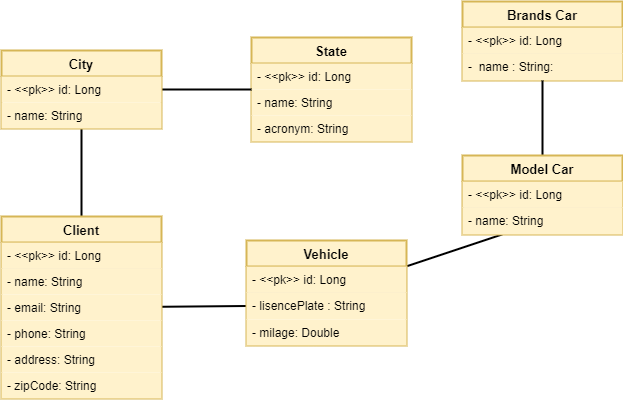

The diagram above was exported from draw.io. Its source (the exported page's mxGraphModel, read from the mxfile embedded in the PNG):
<mxGraphModel dx="1430" dy="719" grid="0" gridSize="10" guides="1" tooltips="1" connect="1" arrows="1" fold="1" page="0" pageScale="1" pageWidth="850" pageHeight="1100" background="#ffffff" math="0" shadow="0">
  <root>
    <mxCell id="0" />
    <mxCell id="1" parent="0" />
    <mxCell id="90" style="rounded=1;html=1;exitX=0.5;exitY=0;exitDx=0;exitDy=0;entryX=0.5;entryY=1;entryDx=0;entryDy=0;strokeColor=#000000;strokeWidth=2;fontColor=#000000;startArrow=none;startFill=0;endArrow=none;endFill=0;" edge="1" parent="1" source="51" target="76">
      <mxGeometry relative="1" as="geometry" />
    </mxCell>
    <mxCell id="122" value="" style="edgeStyle=none;rounded=1;html=1;strokeColor=#000000;strokeWidth=2;fontColor=#000000;startArrow=none;startFill=0;endArrow=none;endFill=0;entryX=0;entryY=0.5;entryDx=0;entryDy=0;" edge="1" parent="1" source="51" target="100">
      <mxGeometry relative="1" as="geometry" />
    </mxCell>
    <mxCell id="51" value="Client" style="swimlane;fontStyle=1;align=center;verticalAlign=top;childLayout=stackLayout;horizontal=1;startSize=26;horizontalStack=0;resizeParent=1;resizeParentMax=0;resizeLast=0;collapsible=1;marginBottom=0;fillColor=#fff2cc;strokeColor=#d6b656;labelBackgroundColor=none;labelBorderColor=none;fontSize=13;fontColor=#000000;strokeWidth=2;perimeterSpacing=0;rounded=0;shadow=0;glass=0;swimlaneLine=1;" parent="1" vertex="1">
      <mxGeometry x="-390" y="217" width="160" height="182" as="geometry" />
    </mxCell>
    <mxCell id="56" value="- &lt;&lt;pk&gt;&gt; id: Long&#10;" style="text;strokeColor=#d6b656;fillColor=#fff2cc;align=left;verticalAlign=top;spacingLeft=4;spacingRight=4;overflow=hidden;rotatable=0;points=[[0,0.5],[1,0.5]];portConstraint=eastwest;labelBackgroundColor=none;labelBorderColor=none;fontColor=#000000;strokeWidth=0;" parent="51" vertex="1">
      <mxGeometry y="26" width="160" height="26" as="geometry" />
    </mxCell>
    <mxCell id="57" value="- name: String&#10;" style="text;strokeColor=none;fillColor=#fff2cc;align=left;verticalAlign=top;spacingLeft=4;spacingRight=4;overflow=hidden;rotatable=0;points=[[0,0.5],[1,0.5]];portConstraint=eastwest;labelBackgroundColor=none;labelBorderColor=none;fontColor=#000000;strokeWidth=0;" parent="51" vertex="1">
      <mxGeometry y="52" width="160" height="26" as="geometry" />
    </mxCell>
    <mxCell id="52" value="- email: String&#10;" style="text;strokeColor=none;fillColor=#fff2cc;align=left;verticalAlign=top;spacingLeft=4;spacingRight=4;overflow=hidden;rotatable=0;points=[[0,0.5],[1,0.5]];portConstraint=eastwest;labelBackgroundColor=none;labelBorderColor=none;fontColor=#000000;strokeWidth=0;" parent="51" vertex="1">
      <mxGeometry y="78" width="160" height="26" as="geometry" />
    </mxCell>
    <mxCell id="63" value="- phone: String&#10;" style="text;strokeColor=none;fillColor=#fff2cc;align=left;verticalAlign=top;spacingLeft=4;spacingRight=4;overflow=hidden;rotatable=0;points=[[0,0.5],[1,0.5]];portConstraint=eastwest;labelBackgroundColor=none;labelBorderColor=none;fontColor=#000000;strokeWidth=0;" parent="51" vertex="1">
      <mxGeometry y="104" width="160" height="26" as="geometry" />
    </mxCell>
    <mxCell id="61" value="- address: String&#10;" style="text;strokeColor=none;fillColor=#fff2cc;align=left;verticalAlign=top;spacingLeft=4;spacingRight=4;overflow=hidden;rotatable=0;points=[[0,0.5],[1,0.5]];portConstraint=eastwest;labelBackgroundColor=none;labelBorderColor=none;fontColor=#000000;strokeWidth=0;" parent="51" vertex="1">
      <mxGeometry y="130" width="160" height="26" as="geometry" />
    </mxCell>
    <mxCell id="84" value="- zipCode: String" style="text;strokeColor=none;fillColor=#fff2cc;align=left;verticalAlign=top;spacingLeft=4;spacingRight=4;overflow=hidden;rotatable=0;points=[[0,0.5],[1,0.5]];portConstraint=eastwest;fontColor=#000000;" vertex="1" parent="51">
      <mxGeometry y="156" width="160" height="26" as="geometry" />
    </mxCell>
    <mxCell id="68" value="State" style="swimlane;fontStyle=1;align=center;verticalAlign=top;childLayout=stackLayout;horizontal=1;startSize=26;horizontalStack=0;resizeParent=1;resizeParentMax=0;resizeLast=0;collapsible=1;marginBottom=0;fillColor=#fff2cc;strokeColor=#d6b656;labelBackgroundColor=none;labelBorderColor=none;fontSize=13;fontColor=#000000;strokeWidth=2;" parent="1" vertex="1">
      <mxGeometry x="-140" y="38" width="160" height="104" as="geometry">
        <mxRectangle x="80" y="90" width="70" height="30" as="alternateBounds" />
      </mxGeometry>
    </mxCell>
    <mxCell id="72" value="- &lt;&lt;pk&gt;&gt; id: Long" style="text;strokeColor=none;fillColor=#fff2cc;align=left;verticalAlign=top;spacingLeft=4;spacingRight=4;overflow=hidden;rotatable=0;points=[[0,0.5],[1,0.5]];portConstraint=eastwest;labelBackgroundColor=none;labelBorderColor=none;fontColor=#000000;strokeWidth=0;" parent="68" vertex="1">
      <mxGeometry y="26" width="160" height="26" as="geometry" />
    </mxCell>
    <mxCell id="69" value="- name: String&#10;" style="text;strokeColor=none;fillColor=#fff2cc;align=left;verticalAlign=top;spacingLeft=4;spacingRight=4;overflow=hidden;rotatable=0;points=[[0,0.5],[1,0.5]];portConstraint=eastwest;labelBackgroundColor=none;labelBorderColor=none;fontColor=#000000;strokeWidth=0;" parent="68" vertex="1">
      <mxGeometry y="52" width="160" height="26" as="geometry" />
    </mxCell>
    <mxCell id="75" value="- acronym: String" style="text;strokeColor=none;fillColor=#fff2cc;align=left;verticalAlign=top;spacingLeft=4;spacingRight=4;overflow=hidden;rotatable=0;points=[[0,0.5],[1,0.5]];portConstraint=eastwest;labelBackgroundColor=none;labelBorderColor=none;fontColor=#000000;strokeWidth=0;" parent="68" vertex="1">
      <mxGeometry y="78" width="160" height="26" as="geometry" />
    </mxCell>
    <mxCell id="93" style="edgeStyle=none;rounded=1;html=1;exitX=1;exitY=0.5;exitDx=0;exitDy=0;entryX=0;entryY=0.5;entryDx=0;entryDy=0;strokeColor=#000000;strokeWidth=2;fontColor=#000000;startArrow=none;startFill=0;endArrow=none;endFill=0;" edge="1" parent="1" source="76" target="68">
      <mxGeometry relative="1" as="geometry" />
    </mxCell>
    <mxCell id="76" value="City" style="swimlane;fontStyle=1;align=center;verticalAlign=top;childLayout=stackLayout;horizontal=1;startSize=26;horizontalStack=0;resizeParent=1;resizeParentMax=0;resizeLast=0;collapsible=1;marginBottom=0;fillColor=#fff2cc;strokeColor=#d6b656;labelBorderColor=none;fontSize=13;fontColor=#000000;labelBackgroundColor=none;strokeWidth=2;" parent="1" vertex="1">
      <mxGeometry x="-390" y="51" width="160" height="78" as="geometry">
        <mxRectangle x="-38" y="247" width="60" height="28" as="alternateBounds" />
      </mxGeometry>
    </mxCell>
    <mxCell id="77" value="- &lt;&lt;pk&gt;&gt; id: Long" style="text;strokeColor=none;fillColor=#fff2cc;align=left;verticalAlign=top;spacingLeft=4;spacingRight=4;overflow=hidden;rotatable=0;points=[[0,0.5],[1,0.5]];portConstraint=eastwest;fontColor=#000000;labelBackgroundColor=none;labelBorderColor=none;strokeWidth=0;" parent="76" vertex="1">
      <mxGeometry y="26" width="160" height="26" as="geometry" />
    </mxCell>
    <mxCell id="79" value="- name: String&#10;" style="text;strokeColor=none;fillColor=#fff2cc;align=left;verticalAlign=top;spacingLeft=4;spacingRight=4;overflow=hidden;rotatable=0;points=[[0,0.5],[1,0.5]];portConstraint=eastwest;fontColor=#000000;labelBackgroundColor=none;labelBorderColor=none;strokeWidth=0;" parent="76" vertex="1">
      <mxGeometry y="52" width="160" height="26" as="geometry" />
    </mxCell>
    <mxCell id="88" value="" style="text;strokeColor=none;fillColor=none;align=left;verticalAlign=middle;spacingTop=-1;spacingLeft=4;spacingRight=4;rotatable=0;labelPosition=right;points=[];portConstraint=eastwest;fontColor=#000000;" vertex="1" parent="1">
      <mxGeometry x="6" y="367" width="20" height="14" as="geometry" />
    </mxCell>
    <mxCell id="116" value="" style="edgeStyle=none;rounded=1;html=1;strokeColor=#000000;strokeWidth=2;fontColor=#000000;startArrow=none;startFill=0;endArrow=none;endFill=0;" edge="1" parent="1" source="98" target="111">
      <mxGeometry relative="1" as="geometry" />
    </mxCell>
    <mxCell id="98" value="Vehicle" style="swimlane;fontStyle=1;align=center;verticalAlign=top;childLayout=stackLayout;horizontal=1;startSize=26;horizontalStack=0;resizeParent=1;resizeParentMax=0;resizeLast=0;collapsible=1;marginBottom=0;fillColor=#fff2cc;strokeColor=#d6b656;labelBackgroundColor=none;labelBorderColor=none;fontSize=13;fontColor=#000000;strokeWidth=2;perimeterSpacing=0;rounded=0;shadow=0;glass=0;swimlaneLine=1;" vertex="1" parent="1">
      <mxGeometry x="-145" y="241" width="160" height="105" as="geometry" />
    </mxCell>
    <mxCell id="99" value="- &lt;&lt;pk&gt;&gt; id: Long&#10;" style="text;strokeColor=#d6b656;fillColor=#fff2cc;align=left;verticalAlign=top;spacingLeft=4;spacingRight=4;overflow=hidden;rotatable=0;points=[[0,0.5],[1,0.5]];portConstraint=eastwest;labelBackgroundColor=none;labelBorderColor=none;fontColor=#000000;strokeWidth=0;" vertex="1" parent="98">
      <mxGeometry y="26" width="160" height="26" as="geometry" />
    </mxCell>
    <mxCell id="100" value="- lisencePlate : String&#10;" style="text;strokeColor=none;fillColor=#fff2cc;align=left;verticalAlign=top;spacingLeft=4;spacingRight=4;overflow=hidden;rotatable=0;points=[[0,0.5],[1,0.5]];portConstraint=eastwest;labelBackgroundColor=none;labelBorderColor=none;fontColor=#000000;strokeWidth=0;" vertex="1" parent="98">
      <mxGeometry y="52" width="160" height="27" as="geometry" />
    </mxCell>
    <mxCell id="101" value="- milage: Double" style="text;strokeColor=none;fillColor=#fff2cc;align=left;verticalAlign=top;spacingLeft=4;spacingRight=4;overflow=hidden;rotatable=0;points=[[0,0.5],[1,0.5]];portConstraint=eastwest;labelBackgroundColor=none;labelBorderColor=none;fontColor=#000000;strokeWidth=0;" vertex="1" parent="98">
      <mxGeometry y="79" width="160" height="26" as="geometry" />
    </mxCell>
    <mxCell id="105" value="Brands Car" style="swimlane;fontStyle=1;align=center;verticalAlign=top;childLayout=stackLayout;horizontal=1;startSize=26;horizontalStack=0;resizeParent=1;resizeParentMax=0;resizeLast=0;collapsible=1;marginBottom=0;fillColor=#fff2cc;strokeColor=#d6b656;labelBackgroundColor=none;labelBorderColor=none;fontSize=13;fontColor=#000000;strokeWidth=2;perimeterSpacing=0;rounded=0;shadow=0;glass=0;swimlaneLine=1;" vertex="1" parent="1">
      <mxGeometry x="71" y="2" width="160" height="79" as="geometry" />
    </mxCell>
    <mxCell id="106" value="- &lt;&lt;pk&gt;&gt; id: Long&#10;" style="text;strokeColor=#d6b656;fillColor=#fff2cc;align=left;verticalAlign=top;spacingLeft=4;spacingRight=4;overflow=hidden;rotatable=0;points=[[0,0.5],[1,0.5]];portConstraint=eastwest;labelBackgroundColor=none;labelBorderColor=none;fontColor=#000000;strokeWidth=0;" vertex="1" parent="105">
      <mxGeometry y="26" width="160" height="26" as="geometry" />
    </mxCell>
    <mxCell id="107" value="-  name : String: &#10;" style="text;strokeColor=none;fillColor=#fff2cc;align=left;verticalAlign=top;spacingLeft=4;spacingRight=4;overflow=hidden;rotatable=0;points=[[0,0.5],[1,0.5]];portConstraint=eastwest;labelBackgroundColor=none;labelBorderColor=none;fontColor=#000000;strokeWidth=0;" vertex="1" parent="105">
      <mxGeometry y="52" width="160" height="27" as="geometry" />
    </mxCell>
    <mxCell id="121" value="" style="edgeStyle=none;rounded=1;html=1;strokeColor=#000000;strokeWidth=2;fontColor=#000000;startArrow=none;startFill=0;endArrow=none;endFill=0;" edge="1" parent="1" source="109" target="107">
      <mxGeometry relative="1" as="geometry" />
    </mxCell>
    <mxCell id="109" value="Model Car" style="swimlane;fontStyle=1;align=center;verticalAlign=top;childLayout=stackLayout;horizontal=1;startSize=26;horizontalStack=0;resizeParent=1;resizeParentMax=0;resizeLast=0;collapsible=1;marginBottom=0;fillColor=#fff2cc;strokeColor=#d6b656;labelBackgroundColor=none;labelBorderColor=none;fontSize=13;fontColor=#000000;strokeWidth=2;perimeterSpacing=0;rounded=0;shadow=0;glass=0;swimlaneLine=1;" vertex="1" parent="1">
      <mxGeometry x="71" y="156" width="160" height="79" as="geometry" />
    </mxCell>
    <mxCell id="110" value="- &lt;&lt;pk&gt;&gt; id: Long&#10;" style="text;strokeColor=#d6b656;fillColor=#fff2cc;align=left;verticalAlign=top;spacingLeft=4;spacingRight=4;overflow=hidden;rotatable=0;points=[[0,0.5],[1,0.5]];portConstraint=eastwest;labelBackgroundColor=none;labelBorderColor=none;fontColor=#000000;strokeWidth=0;" vertex="1" parent="109">
      <mxGeometry y="26" width="160" height="26" as="geometry" />
    </mxCell>
    <mxCell id="111" value="- name: String" style="text;strokeColor=none;fillColor=#fff2cc;align=left;verticalAlign=top;spacingLeft=4;spacingRight=4;overflow=hidden;rotatable=0;points=[[0,0.5],[1,0.5]];portConstraint=eastwest;labelBackgroundColor=none;labelBorderColor=none;fontColor=#000000;strokeWidth=0;" vertex="1" parent="109">
      <mxGeometry y="52" width="160" height="27" as="geometry" />
    </mxCell>
  </root>
</mxGraphModel>